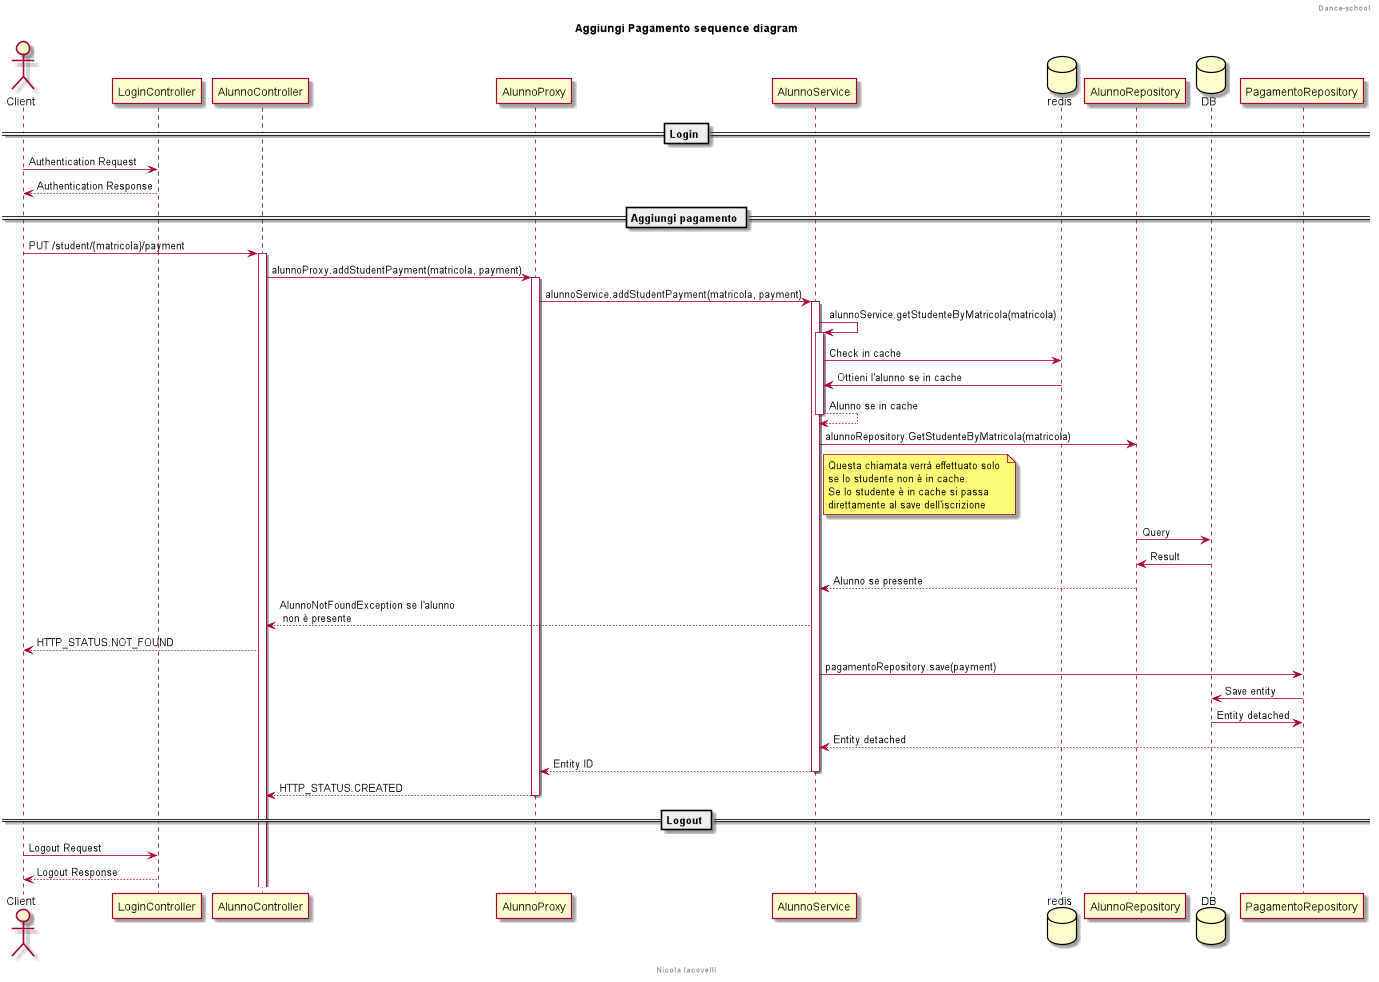

The diagram above was rendered by PlantUML. Its source (embedded in the PNG):
@startuml

header Dance-school
footer Nicola Iacovelli

actor Client

title Aggiungi Pagamento sequence diagram

== Login ==
Client -> LoginController: Authentication Request
Client <-- LoginController: Authentication Response

== Aggiungi pagamento ==
Client -> AlunnoController: PUT /student/{matricola}/payment
activate AlunnoController
AlunnoController -> AlunnoProxy: alunnoProxy.addStudentPayment(matricola, payment)
activate AlunnoProxy
AlunnoProxy -> AlunnoService: alunnoService.addStudentPayment(matricola, payment)
activate AlunnoService
AlunnoService -> AlunnoService: alunnoService.getStudenteByMatricola(matricola)
activate AlunnoService
database redis
AlunnoService -> redis: Check in cache
AlunnoService <- redis: Ottieni l'alunno se in cache
return Alunno se in cache

AlunnoService -> AlunnoRepository: alunnoRepository.GetStudenteByMatricola(matricola)
note right of AlunnoService
    Questa chiamata verrà effettuato solo 
    se lo studente non è in cache.
    Se lo studente è in cache si passa 
    direttamente al save dell'iscrizione
end note
database DB
AlunnoRepository -> DB: Query
AlunnoRepository <- DB: Result
AlunnoService <-- AlunnoRepository: Alunno se presente
AlunnoController <-- AlunnoService: AlunnoNotFoundException se l'alunno \n non è presente
Client <-- AlunnoController: HTTP_STATUS.NOT_FOUND
AlunnoService -> PagamentoRepository: pagamentoRepository.save(payment)
PagamentoRepository -> DB: Save entity
PagamentoRepository <- DB: Entity detached
AlunnoService <-- PagamentoRepository: Entity detached
return Entity ID
return HTTP_STATUS.CREATED


== Logout ==
Client -> LoginController: Logout Request
Client <-- LoginController: Logout Response

@enduml